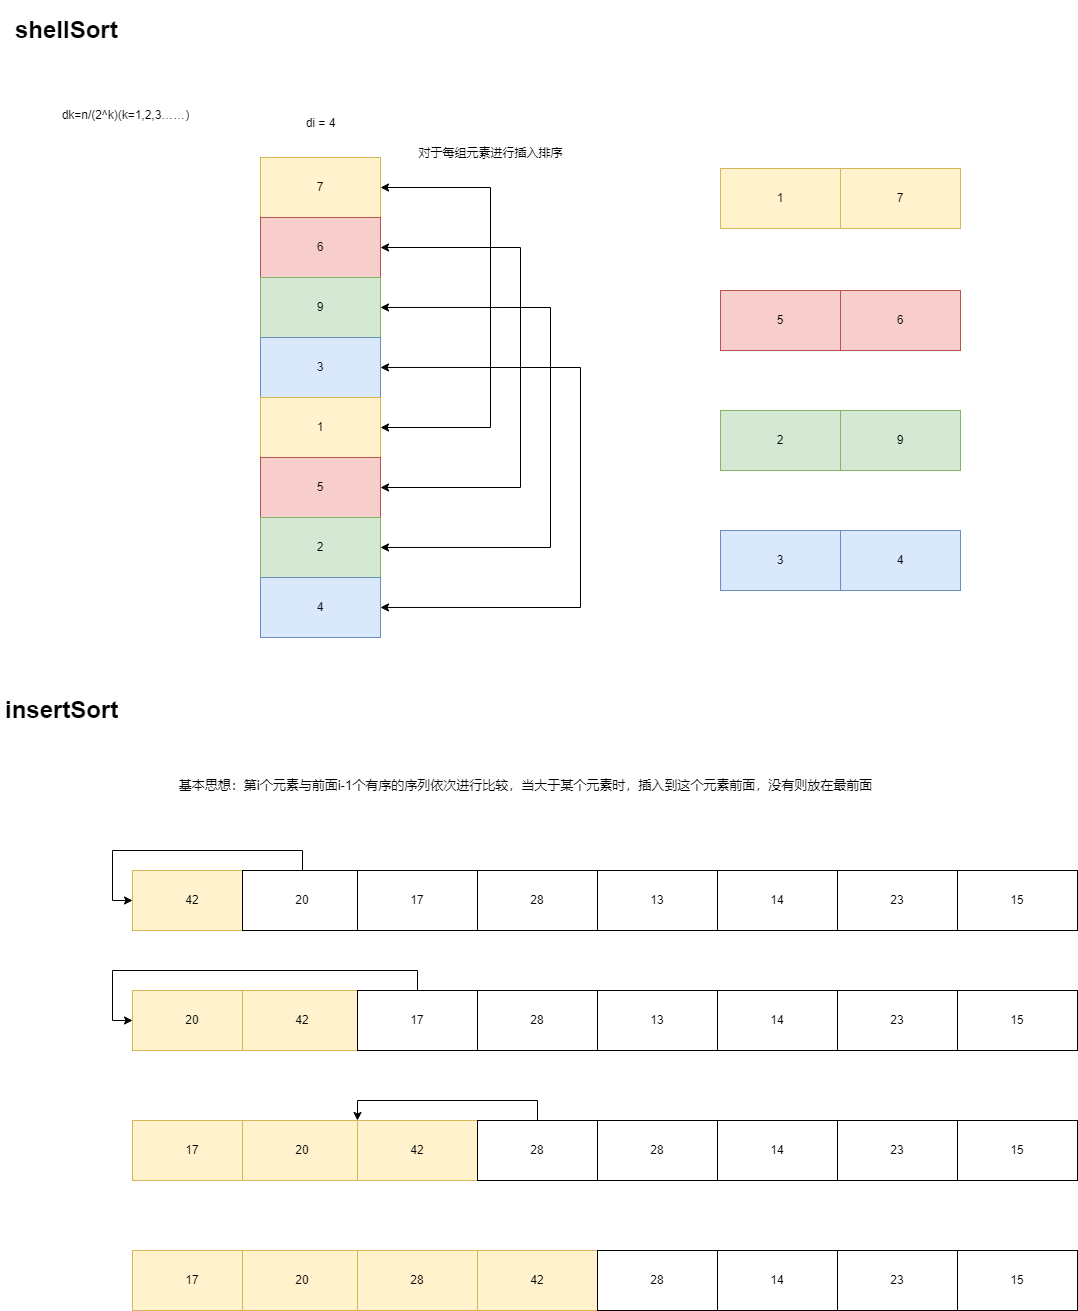

The diagram above was exported from draw.io. Its source (the exported page's mxGraphModel, read from the mxfile embedded in the PNG):
<mxGraphModel dx="2074" dy="1983" grid="1" gridSize="10" guides="1" tooltips="1" connect="1" arrows="1" fold="1" page="1" pageScale="1" pageWidth="1169" pageHeight="827" background="#ffffff" math="0" shadow="0">
  <root>
    <mxCell id="0" />
    <mxCell id="1" parent="0" />
    <mxCell id="AFhOrh-cC6b18P6P0DgM-7" value="&lt;h1&gt;shellSort&lt;/h1&gt;" style="text;html=1;strokeColor=none;fillColor=none;spacing=5;spacingTop=-20;whiteSpace=wrap;overflow=hidden;rounded=0;" parent="1" vertex="1">
      <mxGeometry x="10" y="-800" width="190" height="120" as="geometry" />
    </mxCell>
    <mxCell id="AFhOrh-cC6b18P6P0DgM-57" value="7" style="rounded=0;whiteSpace=wrap;html=1;fillColor=#fff2cc;strokeColor=#d6b656;" parent="1" vertex="1">
      <mxGeometry x="260" y="-653" width="120" height="60" as="geometry" />
    </mxCell>
    <mxCell id="AFhOrh-cC6b18P6P0DgM-58" value="6" style="rounded=0;whiteSpace=wrap;html=1;fillColor=#f8cecc;strokeColor=#b85450;" parent="1" vertex="1">
      <mxGeometry x="260" y="-593" width="120" height="60" as="geometry" />
    </mxCell>
    <mxCell id="AFhOrh-cC6b18P6P0DgM-59" value="9" style="rounded=0;whiteSpace=wrap;html=1;fillColor=#d5e8d4;strokeColor=#82b366;" parent="1" vertex="1">
      <mxGeometry x="260" y="-533" width="120" height="60" as="geometry" />
    </mxCell>
    <mxCell id="AFhOrh-cC6b18P6P0DgM-60" value="3" style="rounded=0;whiteSpace=wrap;html=1;fillColor=#dae8fc;strokeColor=#6c8ebf;" parent="1" vertex="1">
      <mxGeometry x="260" y="-473" width="120" height="60" as="geometry" />
    </mxCell>
    <mxCell id="AFhOrh-cC6b18P6P0DgM-71" style="edgeStyle=orthogonalEdgeStyle;rounded=0;orthogonalLoop=1;jettySize=auto;html=1;entryX=1;entryY=0.5;entryDx=0;entryDy=0;exitX=1;exitY=0.5;exitDx=0;exitDy=0;startArrow=classic;startFill=1;" parent="1" source="AFhOrh-cC6b18P6P0DgM-57" target="AFhOrh-cC6b18P6P0DgM-61" edge="1">
      <mxGeometry relative="1" as="geometry">
        <mxPoint x="600" y="-630" as="sourcePoint" />
        <Array as="points">
          <mxPoint x="490" y="-623" />
          <mxPoint x="490" y="-383" />
        </Array>
      </mxGeometry>
    </mxCell>
    <mxCell id="AFhOrh-cC6b18P6P0DgM-61" value="1" style="rounded=0;whiteSpace=wrap;html=1;fillColor=#fff2cc;strokeColor=#d6b656;" parent="1" vertex="1">
      <mxGeometry x="260" y="-413" width="120" height="60" as="geometry" />
    </mxCell>
    <mxCell id="AFhOrh-cC6b18P6P0DgM-67" style="edgeStyle=orthogonalEdgeStyle;rounded=0;orthogonalLoop=1;jettySize=auto;html=1;exitX=0.75;exitY=0;exitDx=0;exitDy=0;entryX=0.75;entryY=1;entryDx=0;entryDy=0;" parent="1" source="AFhOrh-cC6b18P6P0DgM-62" target="AFhOrh-cC6b18P6P0DgM-61" edge="1">
      <mxGeometry relative="1" as="geometry" />
    </mxCell>
    <mxCell id="AFhOrh-cC6b18P6P0DgM-62" value="5" style="rounded=0;whiteSpace=wrap;html=1;fillColor=#f8cecc;strokeColor=#b85450;" parent="1" vertex="1">
      <mxGeometry x="260" y="-353" width="120" height="60" as="geometry" />
    </mxCell>
    <mxCell id="AFhOrh-cC6b18P6P0DgM-63" value="2" style="rounded=0;whiteSpace=wrap;html=1;fillColor=#d5e8d4;strokeColor=#82b366;" parent="1" vertex="1">
      <mxGeometry x="260" y="-293" width="120" height="60" as="geometry" />
    </mxCell>
    <mxCell id="AFhOrh-cC6b18P6P0DgM-64" value="4" style="rounded=0;whiteSpace=wrap;html=1;fillColor=#dae8fc;strokeColor=#6c8ebf;" parent="1" vertex="1">
      <mxGeometry x="260" y="-233" width="120" height="60" as="geometry" />
    </mxCell>
    <mxCell id="AFhOrh-cC6b18P6P0DgM-68" value="dk=n/(2^k)(k=1,2,3……)" style="text;html=1;align=center;verticalAlign=middle;resizable=0;points=[];autosize=1;strokeColor=none;fillColor=none;" parent="1" vertex="1">
      <mxGeometry x="50" y="-710" width="150" height="30" as="geometry" />
    </mxCell>
    <mxCell id="AFhOrh-cC6b18P6P0DgM-69" value="di = 4" style="text;html=1;align=center;verticalAlign=middle;resizable=0;points=[];autosize=1;strokeColor=none;fillColor=none;" parent="1" vertex="1">
      <mxGeometry x="295" y="-702" width="50" height="30" as="geometry" />
    </mxCell>
    <mxCell id="AFhOrh-cC6b18P6P0DgM-74" style="edgeStyle=orthogonalEdgeStyle;rounded=0;orthogonalLoop=1;jettySize=auto;html=1;entryX=1;entryY=0.5;entryDx=0;entryDy=0;exitX=1;exitY=0.5;exitDx=0;exitDy=0;startArrow=classic;startFill=1;" parent="1" edge="1">
      <mxGeometry relative="1" as="geometry">
        <mxPoint x="380" y="-323" as="targetPoint" />
        <mxPoint x="380" y="-563" as="sourcePoint" />
        <Array as="points">
          <mxPoint x="520" y="-563" />
          <mxPoint x="520" y="-323" />
        </Array>
      </mxGeometry>
    </mxCell>
    <mxCell id="AFhOrh-cC6b18P6P0DgM-75" style="edgeStyle=orthogonalEdgeStyle;rounded=0;orthogonalLoop=1;jettySize=auto;html=1;entryX=1;entryY=0.5;entryDx=0;entryDy=0;exitX=1;exitY=0.5;exitDx=0;exitDy=0;startArrow=classic;startFill=1;" parent="1" edge="1">
      <mxGeometry relative="1" as="geometry">
        <mxPoint x="380" y="-263.04" as="targetPoint" />
        <mxPoint x="380" y="-503.04" as="sourcePoint" />
        <Array as="points">
          <mxPoint x="550" y="-503" />
          <mxPoint x="550" y="-263" />
        </Array>
      </mxGeometry>
    </mxCell>
    <mxCell id="AFhOrh-cC6b18P6P0DgM-76" style="edgeStyle=orthogonalEdgeStyle;rounded=0;orthogonalLoop=1;jettySize=auto;html=1;entryX=1;entryY=0.5;entryDx=0;entryDy=0;exitX=1;exitY=0.5;exitDx=0;exitDy=0;startArrow=classic;startFill=1;" parent="1" edge="1">
      <mxGeometry relative="1" as="geometry">
        <mxPoint x="380" y="-203.04" as="targetPoint" />
        <mxPoint x="380" y="-443.03999999999996" as="sourcePoint" />
        <Array as="points">
          <mxPoint x="580" y="-443" />
          <mxPoint x="580" y="-203" />
        </Array>
      </mxGeometry>
    </mxCell>
    <mxCell id="AFhOrh-cC6b18P6P0DgM-77" value="对于每组元素进行插入排序" style="text;html=1;align=center;verticalAlign=middle;resizable=0;points=[];autosize=1;strokeColor=none;fillColor=none;" parent="1" vertex="1">
      <mxGeometry x="405" y="-672" width="170" height="30" as="geometry" />
    </mxCell>
    <mxCell id="AFhOrh-cC6b18P6P0DgM-78" value="1" style="rounded=0;whiteSpace=wrap;html=1;fillColor=#fff2cc;strokeColor=#d6b656;" parent="1" vertex="1">
      <mxGeometry x="720" y="-642" width="120" height="60" as="geometry" />
    </mxCell>
    <mxCell id="AFhOrh-cC6b18P6P0DgM-79" value="7" style="rounded=0;whiteSpace=wrap;html=1;fillColor=#fff2cc;strokeColor=#d6b656;" parent="1" vertex="1">
      <mxGeometry x="840" y="-642" width="120" height="60" as="geometry" />
    </mxCell>
    <mxCell id="AFhOrh-cC6b18P6P0DgM-80" value="5" style="rounded=0;whiteSpace=wrap;html=1;fillColor=#f8cecc;strokeColor=#b85450;" parent="1" vertex="1">
      <mxGeometry x="720" y="-520" width="120" height="60" as="geometry" />
    </mxCell>
    <mxCell id="AFhOrh-cC6b18P6P0DgM-81" value="6" style="rounded=0;whiteSpace=wrap;html=1;fillColor=#f8cecc;strokeColor=#b85450;" parent="1" vertex="1">
      <mxGeometry x="840" y="-520" width="120" height="60" as="geometry" />
    </mxCell>
    <mxCell id="AFhOrh-cC6b18P6P0DgM-82" value="2" style="rounded=0;whiteSpace=wrap;html=1;fillColor=#d5e8d4;strokeColor=#82b366;" parent="1" vertex="1">
      <mxGeometry x="720" y="-400" width="120" height="60" as="geometry" />
    </mxCell>
    <mxCell id="AFhOrh-cC6b18P6P0DgM-83" value="9" style="rounded=0;whiteSpace=wrap;html=1;fillColor=#d5e8d4;strokeColor=#82b366;" parent="1" vertex="1">
      <mxGeometry x="840" y="-400" width="120" height="60" as="geometry" />
    </mxCell>
    <mxCell id="AFhOrh-cC6b18P6P0DgM-84" value="3" style="rounded=0;whiteSpace=wrap;html=1;fillColor=#dae8fc;strokeColor=#6c8ebf;" parent="1" vertex="1">
      <mxGeometry x="720" y="-280" width="120" height="60" as="geometry" />
    </mxCell>
    <mxCell id="AFhOrh-cC6b18P6P0DgM-85" value="4" style="rounded=0;whiteSpace=wrap;html=1;fillColor=#dae8fc;strokeColor=#6c8ebf;" parent="1" vertex="1">
      <mxGeometry x="840" y="-280" width="120" height="60" as="geometry" />
    </mxCell>
    <mxCell id="iMYDQ2tgKLZL8ErpIeh1-1" value="42" style="rounded=0;whiteSpace=wrap;html=1;fillColor=#fff2cc;strokeColor=#d6b656;" vertex="1" parent="1">
      <mxGeometry x="132" y="60" width="120" height="60" as="geometry" />
    </mxCell>
    <mxCell id="iMYDQ2tgKLZL8ErpIeh1-72" style="edgeStyle=orthogonalEdgeStyle;rounded=0;orthogonalLoop=1;jettySize=auto;html=1;exitX=0.5;exitY=0;exitDx=0;exitDy=0;entryX=0;entryY=0.5;entryDx=0;entryDy=0;" edge="1" parent="1" source="iMYDQ2tgKLZL8ErpIeh1-2" target="iMYDQ2tgKLZL8ErpIeh1-1">
      <mxGeometry relative="1" as="geometry" />
    </mxCell>
    <mxCell id="iMYDQ2tgKLZL8ErpIeh1-2" value="20" style="rounded=0;whiteSpace=wrap;html=1;" vertex="1" parent="1">
      <mxGeometry x="242" y="60" width="120" height="60" as="geometry" />
    </mxCell>
    <mxCell id="iMYDQ2tgKLZL8ErpIeh1-3" value="17" style="rounded=0;whiteSpace=wrap;html=1;" vertex="1" parent="1">
      <mxGeometry x="357" y="60" width="120" height="60" as="geometry" />
    </mxCell>
    <mxCell id="iMYDQ2tgKLZL8ErpIeh1-4" value="28" style="rounded=0;whiteSpace=wrap;html=1;" vertex="1" parent="1">
      <mxGeometry x="477" y="60" width="120" height="60" as="geometry" />
    </mxCell>
    <mxCell id="iMYDQ2tgKLZL8ErpIeh1-5" value="13" style="rounded=0;whiteSpace=wrap;html=1;" vertex="1" parent="1">
      <mxGeometry x="597" y="60" width="120" height="60" as="geometry" />
    </mxCell>
    <mxCell id="iMYDQ2tgKLZL8ErpIeh1-6" value="14" style="rounded=0;whiteSpace=wrap;html=1;" vertex="1" parent="1">
      <mxGeometry x="717" y="60" width="120" height="60" as="geometry" />
    </mxCell>
    <mxCell id="iMYDQ2tgKLZL8ErpIeh1-7" value="23" style="rounded=0;whiteSpace=wrap;html=1;" vertex="1" parent="1">
      <mxGeometry x="837" y="60" width="120" height="60" as="geometry" />
    </mxCell>
    <mxCell id="iMYDQ2tgKLZL8ErpIeh1-8" value="15" style="rounded=0;whiteSpace=wrap;html=1;" vertex="1" parent="1">
      <mxGeometry x="957" y="60" width="120" height="60" as="geometry" />
    </mxCell>
    <mxCell id="iMYDQ2tgKLZL8ErpIeh1-10" value="&lt;h1&gt;insertSort&lt;/h1&gt;" style="text;html=1;strokeColor=none;fillColor=none;spacing=5;spacingTop=-20;whiteSpace=wrap;overflow=hidden;rounded=0;" vertex="1" parent="1">
      <mxGeometry y="-120" width="190" height="120" as="geometry" />
    </mxCell>
    <mxCell id="iMYDQ2tgKLZL8ErpIeh1-11" value="基本思想：第i个元素与前面i-1个有序的序列依次进行比较，当大于某个元素时，插入到这个元素前面，没有则放在最前面" style="text;html=1;align=center;verticalAlign=middle;resizable=0;points=[];autosize=1;strokeColor=none;fillColor=none;fontSize=13;" vertex="1" parent="1">
      <mxGeometry x="165" y="-40" width="720" height="30" as="geometry" />
    </mxCell>
    <mxCell id="iMYDQ2tgKLZL8ErpIeh1-12" value="20" style="rounded=0;whiteSpace=wrap;html=1;fillColor=#fff2cc;strokeColor=#d6b656;" vertex="1" parent="1">
      <mxGeometry x="132" y="180" width="120" height="60" as="geometry" />
    </mxCell>
    <mxCell id="iMYDQ2tgKLZL8ErpIeh1-13" value="42" style="rounded=0;whiteSpace=wrap;html=1;fillColor=#fff2cc;strokeColor=#d6b656;" vertex="1" parent="1">
      <mxGeometry x="242" y="180" width="120" height="60" as="geometry" />
    </mxCell>
    <mxCell id="iMYDQ2tgKLZL8ErpIeh1-73" style="edgeStyle=orthogonalEdgeStyle;rounded=0;orthogonalLoop=1;jettySize=auto;html=1;exitX=0.5;exitY=0;exitDx=0;exitDy=0;entryX=0;entryY=0.5;entryDx=0;entryDy=0;" edge="1" parent="1" source="iMYDQ2tgKLZL8ErpIeh1-14" target="iMYDQ2tgKLZL8ErpIeh1-12">
      <mxGeometry relative="1" as="geometry" />
    </mxCell>
    <mxCell id="iMYDQ2tgKLZL8ErpIeh1-14" value="17" style="rounded=0;whiteSpace=wrap;html=1;" vertex="1" parent="1">
      <mxGeometry x="357" y="180" width="120" height="60" as="geometry" />
    </mxCell>
    <mxCell id="iMYDQ2tgKLZL8ErpIeh1-15" value="28" style="rounded=0;whiteSpace=wrap;html=1;" vertex="1" parent="1">
      <mxGeometry x="477" y="180" width="120" height="60" as="geometry" />
    </mxCell>
    <mxCell id="iMYDQ2tgKLZL8ErpIeh1-16" value="13" style="rounded=0;whiteSpace=wrap;html=1;" vertex="1" parent="1">
      <mxGeometry x="597" y="180" width="120" height="60" as="geometry" />
    </mxCell>
    <mxCell id="iMYDQ2tgKLZL8ErpIeh1-17" value="14" style="rounded=0;whiteSpace=wrap;html=1;" vertex="1" parent="1">
      <mxGeometry x="717" y="180" width="120" height="60" as="geometry" />
    </mxCell>
    <mxCell id="iMYDQ2tgKLZL8ErpIeh1-18" value="23" style="rounded=0;whiteSpace=wrap;html=1;" vertex="1" parent="1">
      <mxGeometry x="837" y="180" width="120" height="60" as="geometry" />
    </mxCell>
    <mxCell id="iMYDQ2tgKLZL8ErpIeh1-19" value="15" style="rounded=0;whiteSpace=wrap;html=1;" vertex="1" parent="1">
      <mxGeometry x="957" y="180" width="120" height="60" as="geometry" />
    </mxCell>
    <mxCell id="iMYDQ2tgKLZL8ErpIeh1-47" value="17" style="rounded=0;whiteSpace=wrap;html=1;fillColor=#fff2cc;strokeColor=#d6b656;" vertex="1" parent="1">
      <mxGeometry x="132" y="310" width="120" height="60" as="geometry" />
    </mxCell>
    <mxCell id="iMYDQ2tgKLZL8ErpIeh1-48" value="20" style="rounded=0;whiteSpace=wrap;html=1;fillColor=#fff2cc;strokeColor=#d6b656;" vertex="1" parent="1">
      <mxGeometry x="242" y="310" width="120" height="60" as="geometry" />
    </mxCell>
    <mxCell id="iMYDQ2tgKLZL8ErpIeh1-49" value="42" style="rounded=0;whiteSpace=wrap;html=1;fillColor=#fff2cc;strokeColor=#d6b656;" vertex="1" parent="1">
      <mxGeometry x="357" y="310" width="120" height="60" as="geometry" />
    </mxCell>
    <mxCell id="iMYDQ2tgKLZL8ErpIeh1-75" style="edgeStyle=orthogonalEdgeStyle;rounded=0;orthogonalLoop=1;jettySize=auto;html=1;exitX=0.5;exitY=0;exitDx=0;exitDy=0;entryX=0;entryY=0;entryDx=0;entryDy=0;" edge="1" parent="1" source="iMYDQ2tgKLZL8ErpIeh1-50" target="iMYDQ2tgKLZL8ErpIeh1-49">
      <mxGeometry relative="1" as="geometry" />
    </mxCell>
    <mxCell id="iMYDQ2tgKLZL8ErpIeh1-50" value="28" style="rounded=0;whiteSpace=wrap;html=1;" vertex="1" parent="1">
      <mxGeometry x="477" y="310" width="120" height="60" as="geometry" />
    </mxCell>
    <mxCell id="iMYDQ2tgKLZL8ErpIeh1-51" value="28" style="rounded=0;whiteSpace=wrap;html=1;" vertex="1" parent="1">
      <mxGeometry x="597" y="310" width="120" height="60" as="geometry" />
    </mxCell>
    <mxCell id="iMYDQ2tgKLZL8ErpIeh1-52" value="14" style="rounded=0;whiteSpace=wrap;html=1;" vertex="1" parent="1">
      <mxGeometry x="717" y="310" width="120" height="60" as="geometry" />
    </mxCell>
    <mxCell id="iMYDQ2tgKLZL8ErpIeh1-53" value="23" style="rounded=0;whiteSpace=wrap;html=1;" vertex="1" parent="1">
      <mxGeometry x="837" y="310" width="120" height="60" as="geometry" />
    </mxCell>
    <mxCell id="iMYDQ2tgKLZL8ErpIeh1-54" value="15" style="rounded=0;whiteSpace=wrap;html=1;" vertex="1" parent="1">
      <mxGeometry x="957" y="310" width="120" height="60" as="geometry" />
    </mxCell>
    <mxCell id="iMYDQ2tgKLZL8ErpIeh1-55" value="17" style="rounded=0;whiteSpace=wrap;html=1;fillColor=#fff2cc;strokeColor=#d6b656;" vertex="1" parent="1">
      <mxGeometry x="132" y="440" width="120" height="60" as="geometry" />
    </mxCell>
    <mxCell id="iMYDQ2tgKLZL8ErpIeh1-56" value="20" style="rounded=0;whiteSpace=wrap;html=1;fillColor=#fff2cc;strokeColor=#d6b656;" vertex="1" parent="1">
      <mxGeometry x="242" y="440" width="120" height="60" as="geometry" />
    </mxCell>
    <mxCell id="iMYDQ2tgKLZL8ErpIeh1-57" value="28" style="rounded=0;whiteSpace=wrap;html=1;fillColor=#fff2cc;strokeColor=#d6b656;" vertex="1" parent="1">
      <mxGeometry x="357" y="440" width="120" height="60" as="geometry" />
    </mxCell>
    <mxCell id="iMYDQ2tgKLZL8ErpIeh1-58" value="42" style="rounded=0;whiteSpace=wrap;html=1;fillColor=#fff2cc;strokeColor=#d6b656;" vertex="1" parent="1">
      <mxGeometry x="477" y="440" width="120" height="60" as="geometry" />
    </mxCell>
    <mxCell id="iMYDQ2tgKLZL8ErpIeh1-59" value="28" style="rounded=0;whiteSpace=wrap;html=1;" vertex="1" parent="1">
      <mxGeometry x="597" y="440" width="120" height="60" as="geometry" />
    </mxCell>
    <mxCell id="iMYDQ2tgKLZL8ErpIeh1-60" value="14" style="rounded=0;whiteSpace=wrap;html=1;" vertex="1" parent="1">
      <mxGeometry x="717" y="440" width="120" height="60" as="geometry" />
    </mxCell>
    <mxCell id="iMYDQ2tgKLZL8ErpIeh1-61" value="23" style="rounded=0;whiteSpace=wrap;html=1;" vertex="1" parent="1">
      <mxGeometry x="837" y="440" width="120" height="60" as="geometry" />
    </mxCell>
    <mxCell id="iMYDQ2tgKLZL8ErpIeh1-62" value="15" style="rounded=0;whiteSpace=wrap;html=1;" vertex="1" parent="1">
      <mxGeometry x="957" y="440" width="120" height="60" as="geometry" />
    </mxCell>
  </root>
</mxGraphModel>